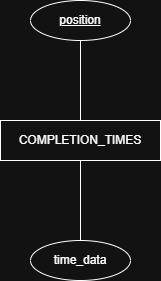

The diagram above was exported from draw.io. Its source (the exported page's mxGraphModel, read from the mxfile embedded in the PNG):
<mxGraphModel dx="698" dy="423" grid="1" gridSize="10" guides="1" tooltips="1" connect="1" arrows="1" fold="1" page="1" pageScale="1" pageWidth="850" pageHeight="1100" background="#ffffff" math="0" shadow="0">
  <root>
    <mxCell id="0" />
    <mxCell id="1" parent="0" />
    <mxCell id="pV--1UdWPp6AOMTyaSwZ-1" parent="1" style="whiteSpace=wrap;html=1;align=center;" value="COMPLETION_TIMES" vertex="1">
      <mxGeometry height="40" width="160" x="360" y="240" as="geometry" />
    </mxCell>
    <mxCell id="pV--1UdWPp6AOMTyaSwZ-2" parent="1" style="ellipse;whiteSpace=wrap;html=1;align=center;fontStyle=4;" value="position" vertex="1">
      <mxGeometry height="40" width="100" x="390" y="120" as="geometry" />
    </mxCell>
    <mxCell id="pV--1UdWPp6AOMTyaSwZ-3" parent="1" style="ellipse;whiteSpace=wrap;html=1;align=center;" value="time_data" vertex="1">
      <mxGeometry height="40" width="100" x="390" y="360" as="geometry" />
    </mxCell>
    <mxCell id="pV--1UdWPp6AOMTyaSwZ-4" edge="1" parent="1" source="pV--1UdWPp6AOMTyaSwZ-1" style="endArrow=none;html=1;rounded=0;entryX=0.5;entryY=1;entryDx=0;entryDy=0;exitX=0.5;exitY=0;exitDx=0;exitDy=0;" target="pV--1UdWPp6AOMTyaSwZ-2" value="">
      <mxGeometry relative="1" as="geometry">
        <mxPoint x="350" y="230" as="sourcePoint" />
        <mxPoint x="510" y="230" as="targetPoint" />
      </mxGeometry>
    </mxCell>
    <mxCell id="pV--1UdWPp6AOMTyaSwZ-5" edge="1" parent="1" source="pV--1UdWPp6AOMTyaSwZ-3" style="endArrow=none;html=1;rounded=0;entryX=0.5;entryY=1;entryDx=0;entryDy=0;exitX=0.5;exitY=0;exitDx=0;exitDy=0;" target="pV--1UdWPp6AOMTyaSwZ-1" value="">
      <mxGeometry relative="1" as="geometry">
        <mxPoint x="350" y="230" as="sourcePoint" />
        <mxPoint x="510" y="230" as="targetPoint" />
      </mxGeometry>
    </mxCell>
  </root>
</mxGraphModel>